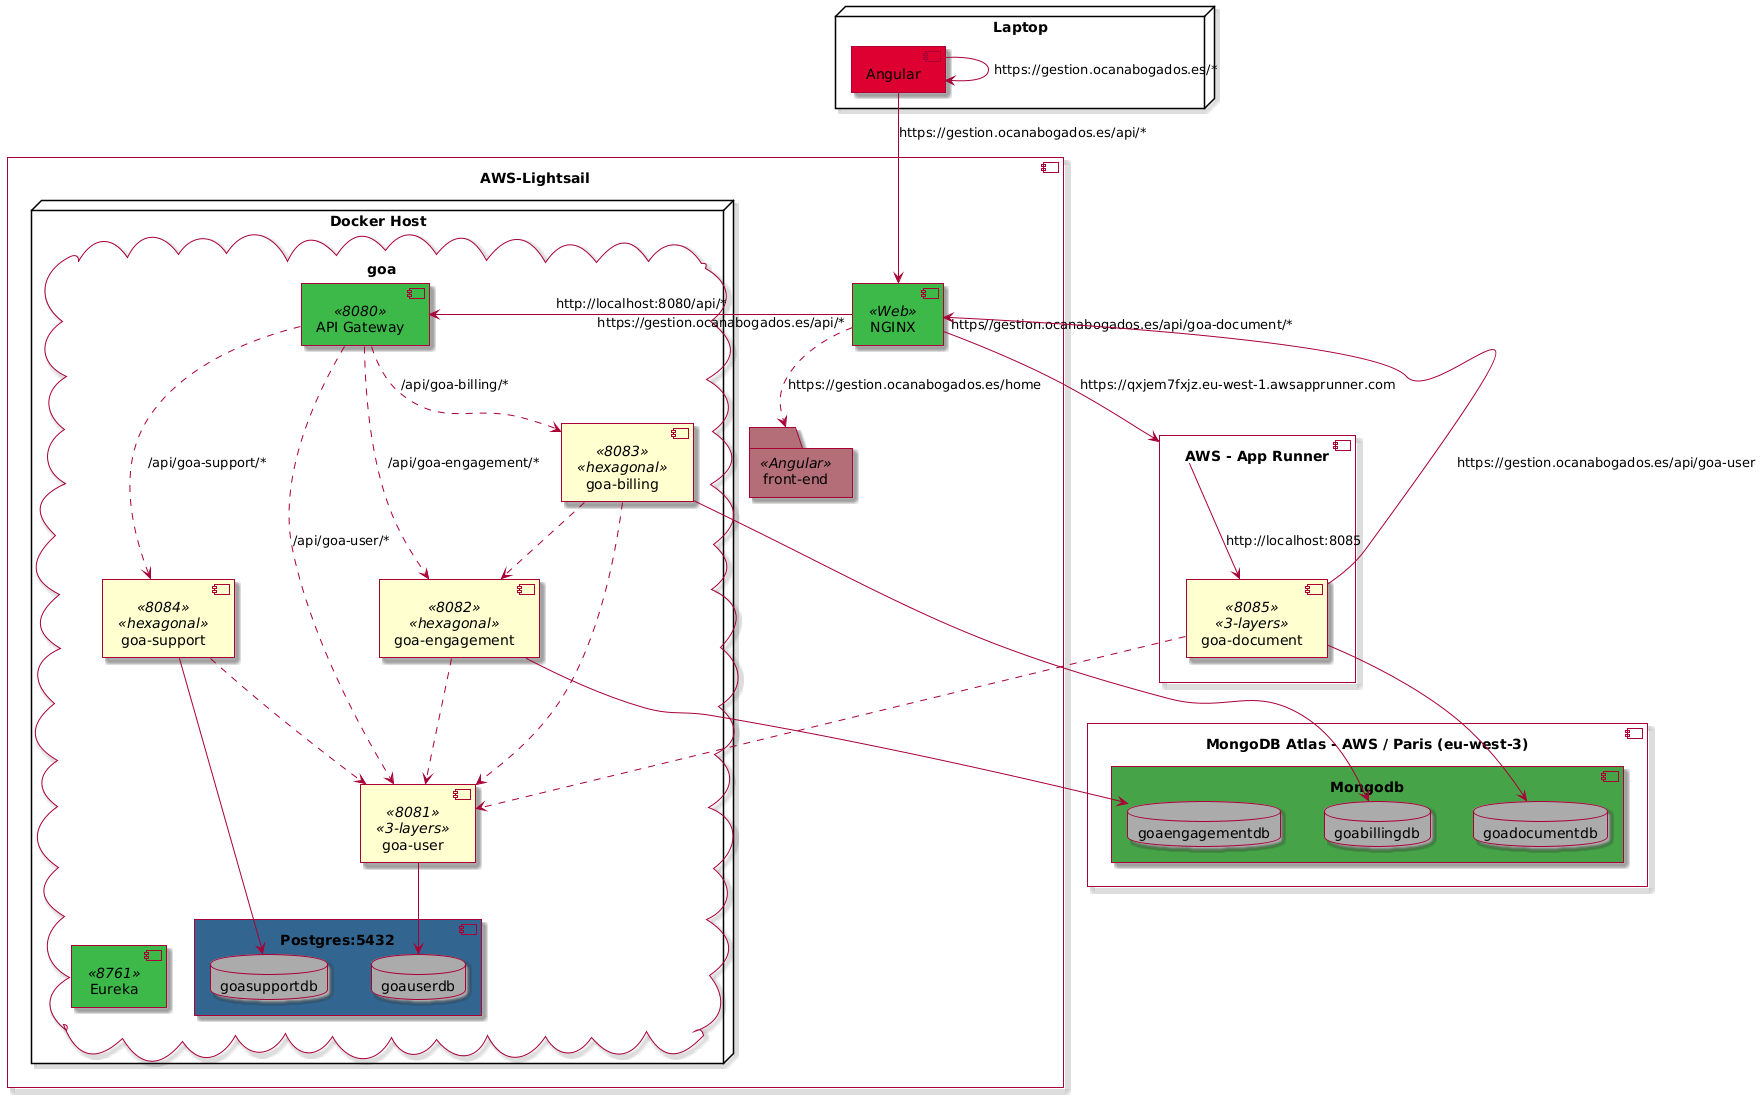

The diagram above was rendered by PlantUML. Its source (embedded in the PNG):
@startuml
skin rose

node Laptop {
  component Angular #DD0031
}

component "MongoDB Atlas - AWS / Paris (eu-west-3)" as MongoDB{
  component "Mongodb" #47A248{
    database "goadocumentdb" AS DB5 #aaaaaa
    database "goaengagementdb" AS DB1 #aaaaaa
    database "goabillingdb" AS DB4 #aaaaaa
  }
}

component "AWS - App Runner" as Runner{
  component "goa-document" <<8085>> <<3-layers>> as Document {
  }
  Document --> DB5
}

component "AWS-Lightsail" {
  component "NGINX"  <<Web>> as NGINX #3cb949
  Angular -down-> NGINX: https://gestion.ocanabogados.es/api/*
  Angular --> Angular : https://gestion.ocanabogados.es/*

  NGINX "https//gestion.ocanabogados.es/api/goa-document/*"  --> Runner : https://qxjem7fxjz.eu-west-1.awsapprunner.com
  Runner --> Document : http://localhost:8085
  folder "front-end" <<Angular>>   as FRONT #B36E79
  NGINX ..> FRONT : "https://gestion.ocanabogados.es/home" 
      
  node "Docker Host" {
    CLOUD "goa" {
      component "API Gateway" <<8080>> as GATEWAY #3cb949
      component "Eureka" <<8761>> as EUREKA #3cb949
      component "goa-user" <<8081>> <<3-layers>> AS API1
      component "goa-engagement" <<8082>> <<hexagonal>> AS API2
      component "goa-billing" <<8083>> <<hexagonal>> AS API3
      component "goa-support" <<8084>> <<hexagonal>> AS API4
      component "Postgres:5432" #336791{
        database "goauserdb" AS DB2 #aaaaaa
        database "goasupportdb" AS DB3 #aaaaaa
      }
      
      Document --> NGINX: https://gestion.ocanabogados.es/api/goa-user
      Document ..> API1
  
      API1 --> DB2
      API2 --> DB1
      API3 --> DB4
      API4 --> DB3
      
      API2 ..> API1
      API3 ..> API1
      API4 ..> API1
      
      API3 ..> API2
  
      API1 -[hidden]-> EUREKA 
  
  
      GATEWAY ..> API2 : "/api/goa-engagement/*"
      GATEWAY ..> API1 : "/api/goa-user/*"
      GATEWAY ..> API3 : "/api/goa-billing/*"
      GATEWAY ..> API4 : "/api/goa-support/*"
      
      NGINX "https://gestion.ocanabogados.es/api/*" -right-> GATEWAY : "http://localhost:8080/api/*"
    }
  }

}
@enduml